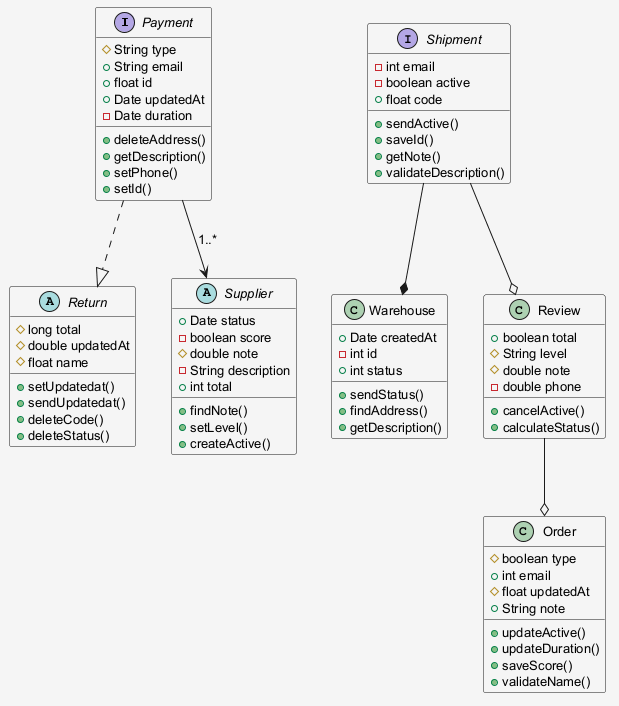

The diagram above was rendered by PlantUML. Its source (embedded in the PNG):
@startuml
skinparam shadowing false
skinparam backgroundColor #F5F5F5
skinparam defaultFontSize 13
interface Payment {
  #String type
  +String email
  +float id
  +Date updatedAt
  -Date duration
  +deleteAddress()
  +getDescription()
  +setPhone()
  +setId()
}
class Order {
  #boolean type
  +int email
  #float updatedAt
  +String note
  +updateActive()
  +updateDuration()
  +saveScore()
  +validateName()
}
class Warehouse {
  +Date createdAt
  -int id
  +int status
  +sendStatus()
  +findAddress()
  +getDescription()
}
abstract class Return {
  #long total
  #double updatedAt
  #float name
  +setUpdatedat()
  +sendUpdatedat()
  +deleteCode()
  +deleteStatus()
}
interface Shipment {
  -int email
  -boolean active
  +float code
  +sendActive()
  +saveId()
  +getNote()
  +validateDescription()
}
class Review {
  +boolean total
  #String level
  #double note
  -double phone
  +cancelActive()
  +calculateStatus()
}
abstract class Supplier {
  +Date status
  -boolean score
  #double note
  -String description
  +int total
  +findNote()
  +setLevel()
  +createActive()
}
Review --o Order
Shipment --* Warehouse
Payment ..|> Return
Shipment --o Review
Payment --> Supplier : "1..*"
@enduml